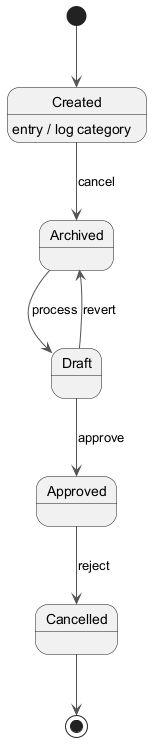

The diagram above was rendered by PlantUML. Its source (embedded in the PNG):
@startuml
skinparam ArrowColor #555555
[*] --> Created
Created --> Archived : cancel
Created : entry / log category
Archived --> Draft : process
Draft --> Approved : approve
Approved --> Cancelled : reject
Draft --> Archived : revert
Cancelled --> [*]
@enduml